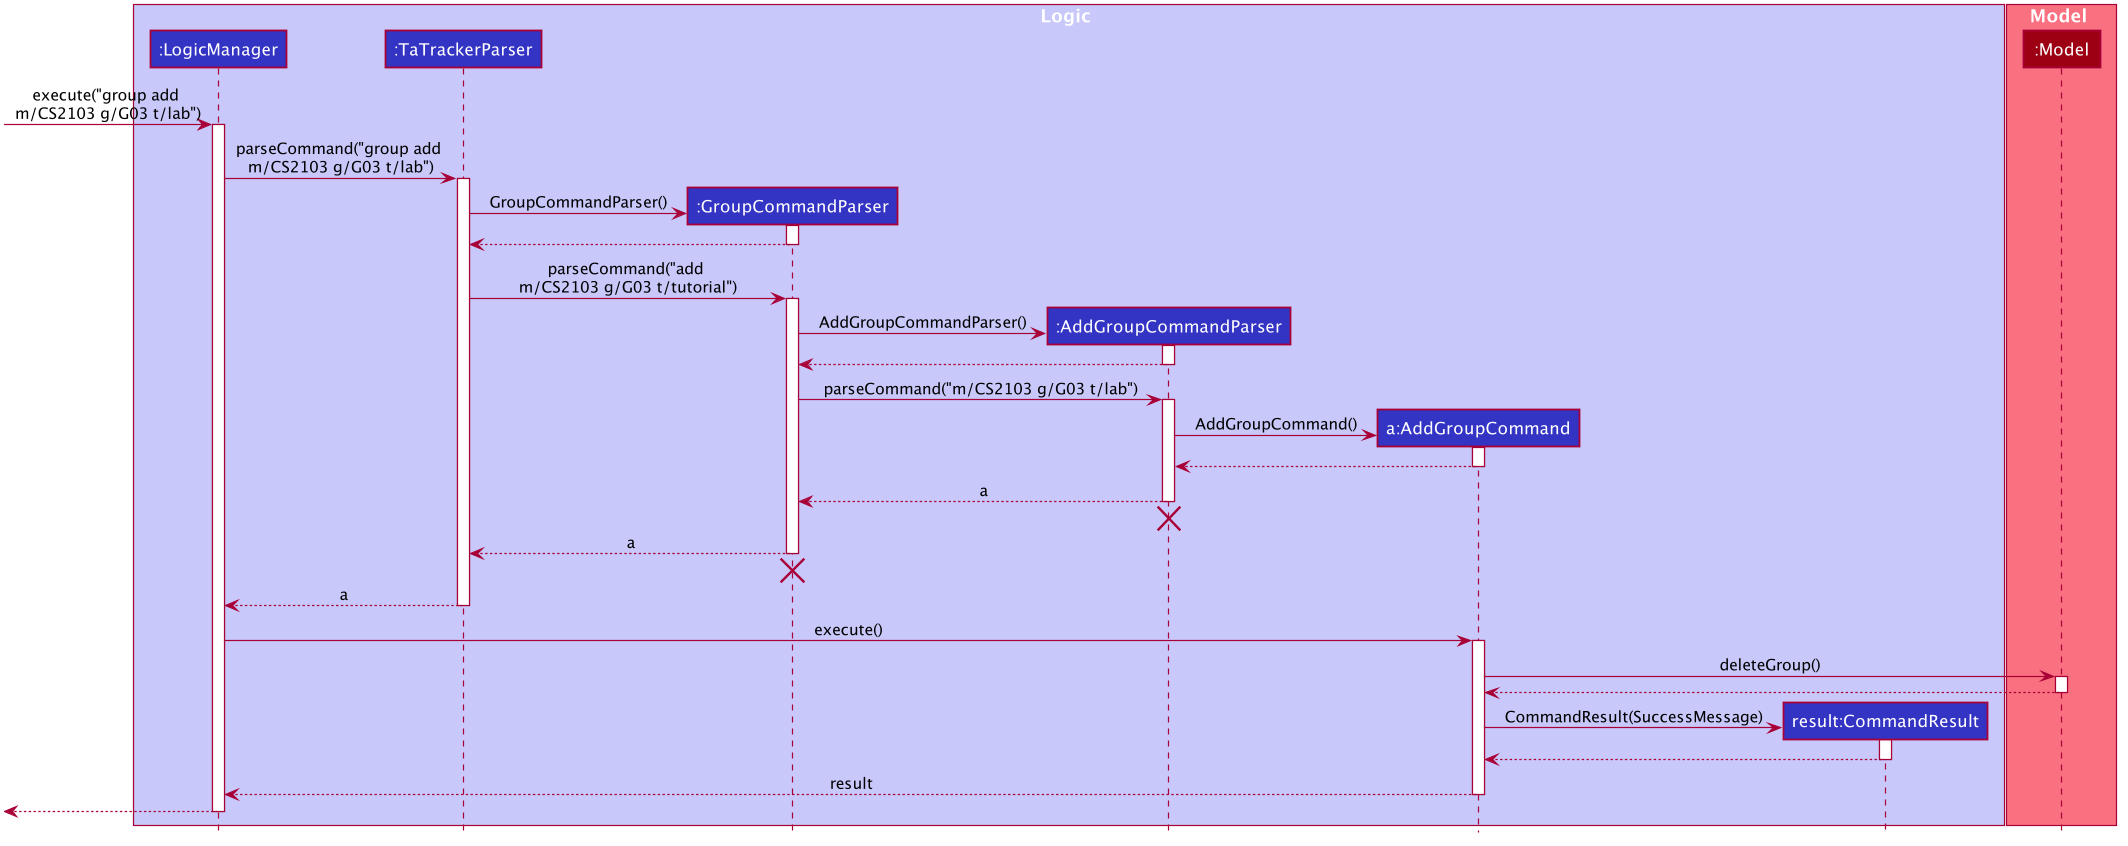

The diagram above was rendered by PlantUML. Its source (embedded in the PNG):
@startuml








skinparam BackgroundColor #FFFFFFF

skinparam Shadowing false

skinparam Class {
    FontColor #FFFFFF
    BorderThickness 1
    BorderColor #FFFFFF
    StereotypeFontColor #FFFFFF
    FontName Arial
}

skinparam Actor {
    BorderColor #000000
    Color #000000
    FontName Arial
}

skinparam Sequence {
    MessageAlign center
    BoxFontSize 15
    BoxPadding 0
    BoxFontColor #FFFFFF
    FontName Arial
}

skinparam Participant {
    FontColor #FFFFFFF
    Padding 20
}

skinparam MinClassWidth 50
skinparam ParticipantPadding 10
skinparam Shadowing false
skinparam DefaultTextAlignment center
skinparam packageStyle Rectangle

hide footbox
hide members
hide circle

box Logic #C8C8FA
participant ":LogicManager" as LogicManager #3333C4
participant ":TaTrackerParser" as TaTrackerParser #3333C4
participant ":GroupCommandParser" as GroupCommandParser #3333C4
participant ":AddGroupCommandParser" as AddGroupCommandParser #3333C4
participant "a:AddGroupCommand" as AddGroupCommand #3333C4
participant "result:CommandResult" as CommandResult #3333C4
end box

box Model #F97181
participant ":Model" as Model #9D0012
end box

[-> LogicManager : execute("group add \nm/CS2103 g/G03 t/lab")
activate LogicManager

LogicManager -> TaTrackerParser : parseCommand("group add \nm/CS2103 g/G03 t/lab")
activate TaTrackerParser

create GroupCommandParser
TaTrackerParser -> GroupCommandParser : GroupCommandParser()
activate GroupCommandParser
GroupCommandParser --> TaTrackerParser
deactivate GroupCommandParser

TaTrackerParser -> GroupCommandParser : parseCommand("add \nm/CS2103 g/G03 t/tutorial")
activate GroupCommandParser

create AddGroupCommandParser
GroupCommandParser -> AddGroupCommandParser : AddGroupCommandParser()
activate AddGroupCommandParser
AddGroupCommandParser --> GroupCommandParser
deactivate AddGroupCommandParser

GroupCommandParser -> AddGroupCommandParser : parseCommand("m/CS2103 g/G03 t/lab")
activate AddGroupCommandParser

create AddGroupCommand
AddGroupCommandParser -> AddGroupCommand : AddGroupCommand()
activate AddGroupCommand
AddGroupCommand --> AddGroupCommandParser
deactivate AddGroupCommand

AddGroupCommandParser --> GroupCommandParser : a
deactivate AddGroupCommandParser
AddGroupCommandParser -[hidden]-> GroupCommandParser
destroy AddGroupCommandParser

GroupCommandParser --> TaTrackerParser : a
deactivate GroupCommandParser
GroupCommandParser -[hidden]-> TaTrackerParser
destroy GroupCommandParser

TaTrackerParser --> LogicManager : a
deactivate TaTrackerParser

LogicManager -> AddGroupCommand : execute()
activate AddGroupCommand

AddGroupCommand -> Model : deleteGroup()
activate Model
Model --> AddGroupCommand
deactivate Model

create CommandResult
AddGroupCommand -> CommandResult : CommandResult(SuccessMessage)
activate CommandResult
CommandResult --> AddGroupCommand
deactivate CommandResult

AddGroupCommand --> LogicManager : result
deactivate AddGroupCommand

[<--LogicManager
deactivate LogicManager
@enduml